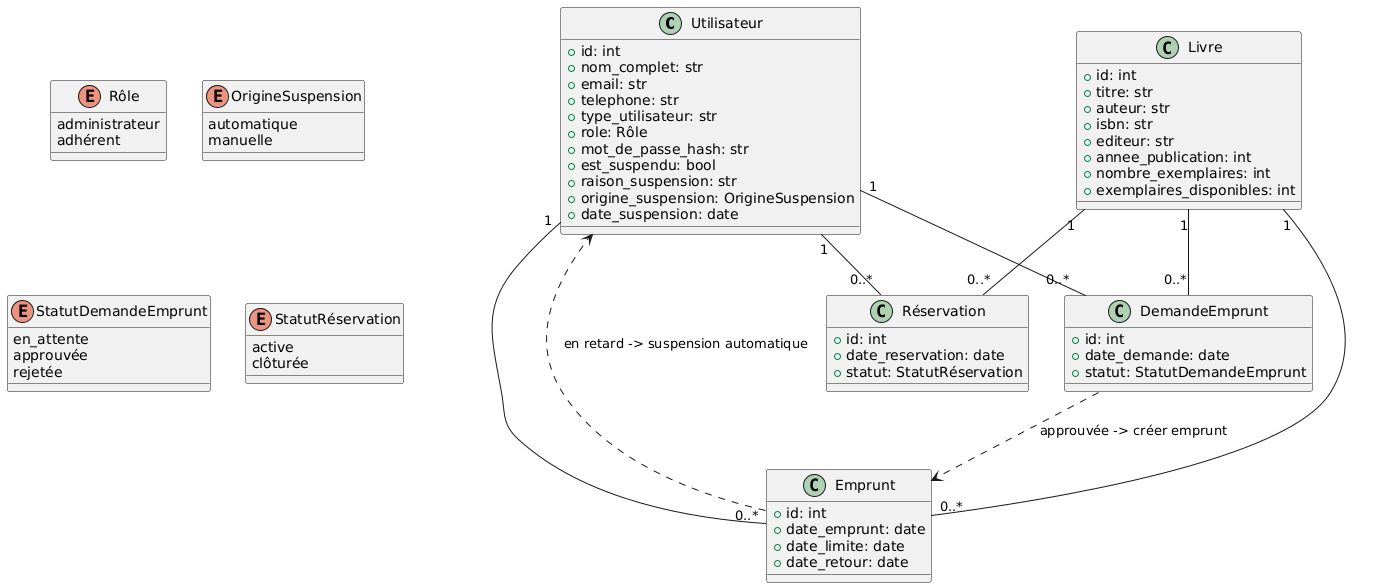

The diagram above was rendered by PlantUML. Its source (embedded in the PNG):
@startuml
class Utilisateur {
  +id: int
  +nom_complet: str
  +email: str
  +telephone: str
  +type_utilisateur: str
  +role: Rôle
  +mot_de_passe_hash: str
  +est_suspendu: bool
  +raison_suspension: str
  +origine_suspension: OrigineSuspension
  +date_suspension: date
}

enum Rôle {
  administrateur
  adhérent
}

enum OrigineSuspension {
  automatique
  manuelle
}

class Livre {
  +id: int
  +titre: str
  +auteur: str
  +isbn: str
  +editeur: str
  +annee_publication: int
  +nombre_exemplaires: int
  +exemplaires_disponibles: int
}

class DemandeEmprunt {
  +id: int
  +date_demande: date
  +statut: StatutDemandeEmprunt
}

enum StatutDemandeEmprunt {
  en_attente
  approuvée
  rejetée
}

class Emprunt {
  +id: int
  +date_emprunt: date
  +date_limite: date
  +date_retour: date
}

class Réservation {
  +id: int
  +date_reservation: date
  +statut: StatutRéservation
}

enum StatutRéservation {
  active
  clôturée
}

Utilisateur "1" -- "0..*" DemandeEmprunt
Livre "1" -- "0..*" DemandeEmprunt
Utilisateur "1" -- "0..*" Emprunt
Livre "1" -- "0..*" Emprunt
Utilisateur "1" -- "0..*" Réservation
Livre "1" -- "0..*" Réservation

DemandeEmprunt ..> Emprunt : approuvée -> créer emprunt
Emprunt ..> Utilisateur : en retard -> suspension automatique
@enduml